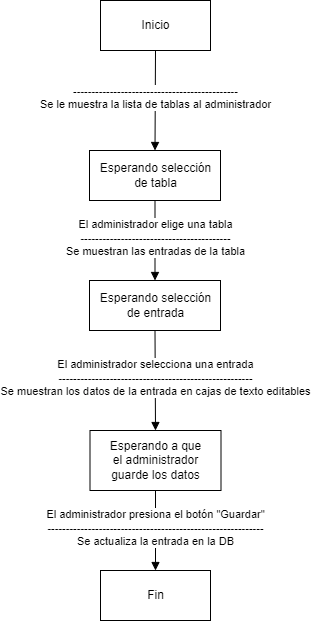

The diagram above was exported from draw.io. Its source (the exported page's mxGraphModel, read from the mxfile embedded in the PNG):
<mxGraphModel dx="1572" dy="663" grid="1" gridSize="10" guides="1" tooltips="1" connect="1" arrows="1" fold="1" page="1" pageScale="1" pageWidth="827" pageHeight="1169" math="0" shadow="0">
  <root>
    <mxCell id="0" />
    <mxCell id="1" parent="0" />
    <mxCell id="1sK3-ChyOQrqnGgg8b71-2" value="---------------------------------------------&lt;br&gt;Se le muestra la lista de tablas al administrador" style="html=1;verticalAlign=bottom;endArrow=block;rounded=0;entryX=0.5;entryY=0;entryDx=0;entryDy=0;" edge="1" parent="1" target="1sK3-ChyOQrqnGgg8b71-10">
      <mxGeometry x="0.2727" width="80" relative="1" as="geometry">
        <mxPoint x="414" y="120" as="sourcePoint" />
        <mxPoint x="413.5" y="229.9999999999999" as="targetPoint" />
        <mxPoint as="offset" />
      </mxGeometry>
    </mxCell>
    <mxCell id="1sK3-ChyOQrqnGgg8b71-6" value="Inicio" style="html=1;" vertex="1" parent="1">
      <mxGeometry x="359" y="70" width="110" height="50" as="geometry" />
    </mxCell>
    <mxCell id="1sK3-ChyOQrqnGgg8b71-10" value="Esperando selección&lt;br&gt;de tabla" style="html=1;" vertex="1" parent="1">
      <mxGeometry x="348" y="220" width="131" height="50" as="geometry" />
    </mxCell>
    <mxCell id="1sK3-ChyOQrqnGgg8b71-12" value="Esperando selección&lt;br&gt;de entrada" style="html=1;" vertex="1" parent="1">
      <mxGeometry x="348" y="350" width="131" height="50" as="geometry" />
    </mxCell>
    <mxCell id="1sK3-ChyOQrqnGgg8b71-13" value="El administrador elige una tabla&lt;br&gt;-----------------------------------------&lt;br&gt;Se muestran las entradas de la tabla" style="html=1;verticalAlign=bottom;endArrow=block;rounded=0;exitX=0.5;exitY=1;exitDx=0;exitDy=0;entryX=0.5;entryY=0;entryDx=0;entryDy=0;" edge="1" parent="1" source="1sK3-ChyOQrqnGgg8b71-10" target="1sK3-ChyOQrqnGgg8b71-12">
      <mxGeometry x="0.5" width="80" relative="1" as="geometry">
        <mxPoint x="400" y="500" as="sourcePoint" />
        <mxPoint x="480" y="500" as="targetPoint" />
        <mxPoint as="offset" />
      </mxGeometry>
    </mxCell>
    <mxCell id="1sK3-ChyOQrqnGgg8b71-14" value="Esperando a que&lt;br&gt;el administrador&lt;br&gt;guarde los datos" style="html=1;" vertex="1" parent="1">
      <mxGeometry x="348.5" y="500" width="131" height="60" as="geometry" />
    </mxCell>
    <mxCell id="1sK3-ChyOQrqnGgg8b71-15" value="El administrador selecciona una entrada&lt;br&gt;-----------------------------------------------------&lt;br&gt;Se muestran los datos de la entrada en cajas de texto editables" style="html=1;verticalAlign=bottom;endArrow=block;rounded=0;exitX=0.5;exitY=1;exitDx=0;exitDy=0;entryX=0.5;entryY=0;entryDx=0;entryDy=0;" edge="1" parent="1" source="1sK3-ChyOQrqnGgg8b71-12" target="1sK3-ChyOQrqnGgg8b71-14">
      <mxGeometry x="0.4" width="80" relative="1" as="geometry">
        <mxPoint x="430" y="440" as="sourcePoint" />
        <mxPoint x="414" y="470" as="targetPoint" />
        <mxPoint as="offset" />
      </mxGeometry>
    </mxCell>
    <mxCell id="1sK3-ChyOQrqnGgg8b71-17" value="Fin" style="html=1;" vertex="1" parent="1">
      <mxGeometry x="359" y="640" width="110" height="50" as="geometry" />
    </mxCell>
    <mxCell id="1sK3-ChyOQrqnGgg8b71-18" value="El administrador presiona el botón &quot;Guardar&quot;&lt;br&gt;-----------------------------------------------------------&lt;br&gt;Se actualiza la entrada en la DB" style="html=1;verticalAlign=bottom;endArrow=block;rounded=0;exitX=0.5;exitY=1;exitDx=0;exitDy=0;entryX=0.5;entryY=0;entryDx=0;entryDy=0;" edge="1" parent="1" source="1sK3-ChyOQrqnGgg8b71-14" target="1sK3-ChyOQrqnGgg8b71-17">
      <mxGeometry x="0.5" width="80" relative="1" as="geometry">
        <mxPoint x="360" y="600" as="sourcePoint" />
        <mxPoint x="440" y="600" as="targetPoint" />
        <mxPoint as="offset" />
      </mxGeometry>
    </mxCell>
  </root>
</mxGraphModel>